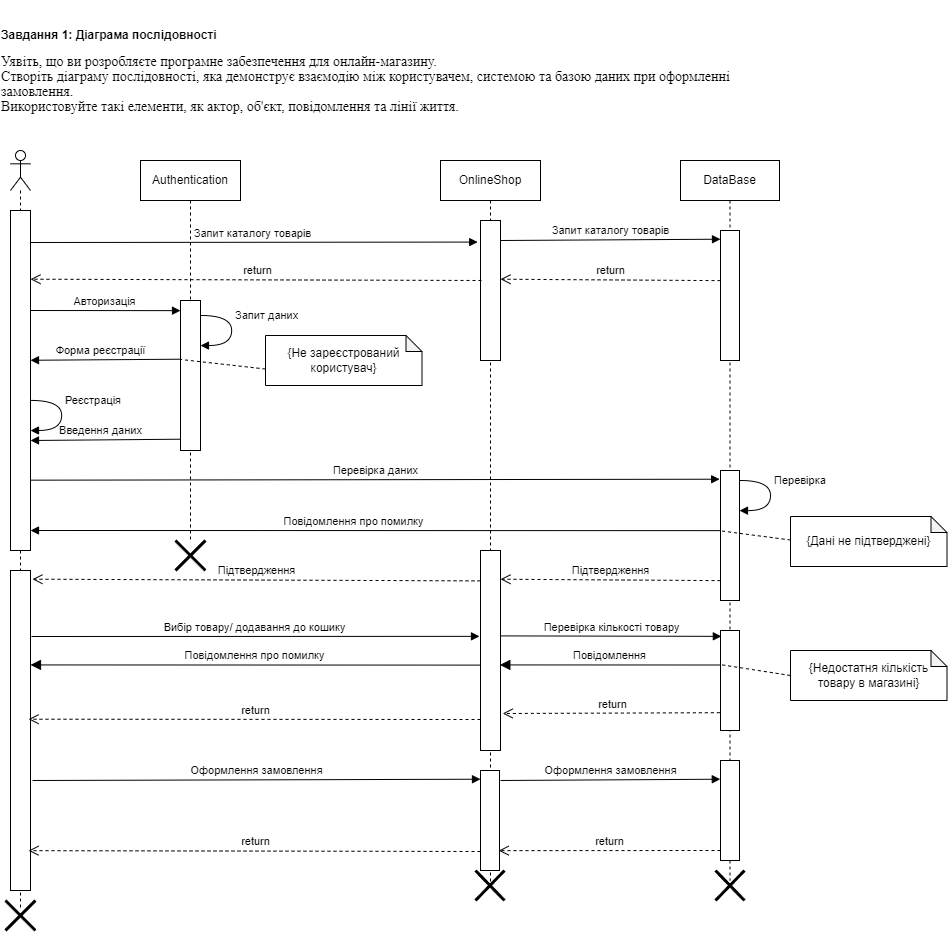

The diagram above was exported from draw.io. Its source (the exported page's mxGraphModel, read from the mxfile embedded in the PNG):
<mxGraphModel dx="3000" dy="3907" grid="1" gridSize="10" guides="1" tooltips="1" connect="1" arrows="1" fold="1" page="1" pageScale="1" pageWidth="827" pageHeight="1169" math="0" shadow="0">
  <root>
    <mxCell id="0" />
    <mxCell id="1" parent="0" />
    <mxCell id="5EjQ7FM4CPLnLIh5XBtW-2" value="&lt;p style=&quot;text-align: left;&quot; class=&quot;MsoNormal&quot;&gt;&lt;b&gt;Завдання 1: Діаграма послідовності&lt;/b&gt;&lt;/p&gt;&lt;span style=&quot;font-size: 14px; line-height: 107%; font-family: &amp;quot;Times New Roman&amp;quot;, &amp;quot;serif&amp;quot;;&quot;&gt;&lt;div style=&quot;text-align: left;&quot;&gt;&lt;span style=&quot;background-color: initial;&quot;&gt;Уявіть, що ви&amp;nbsp;&lt;/span&gt;&lt;span style=&quot;background-color: initial;&quot;&gt;розробляєте програмне забезпечення для онлайн-магазину.&amp;nbsp;&lt;/span&gt;&lt;/div&gt;&lt;div style=&quot;text-align: left;&quot;&gt;&lt;span style=&quot;background-color: initial;&quot;&gt;Створіть діаграму&amp;nbsp;&lt;/span&gt;&lt;span style=&quot;background-color: initial;&quot;&gt;послідовності, яка демонструє взаємодію між користувачем, системою та базою&amp;nbsp;&lt;/span&gt;&lt;span style=&quot;background-color: initial;&quot;&gt;даних при оформленні замовлення.&amp;nbsp;&lt;/span&gt;&lt;/div&gt;&lt;div style=&quot;text-align: left;&quot;&gt;&lt;span style=&quot;background-color: initial;&quot;&gt;Використовуйте такі елементи, як актор,&amp;nbsp;&lt;/span&gt;&lt;span style=&quot;background-color: initial;&quot;&gt;об'єкт, повідомлення та лінії життя.&lt;/span&gt;&lt;/div&gt;&lt;/span&gt;" style="text;html=1;strokeColor=none;fillColor=none;align=center;verticalAlign=middle;whiteSpace=wrap;rounded=0;" vertex="1" parent="1">
      <mxGeometry x="20" y="-2320" width="800" height="130" as="geometry" />
    </mxCell>
    <mxCell id="5EjQ7FM4CPLnLIh5XBtW-4" value="OnlineShop" style="shape=umlLifeline;perimeter=lifelinePerimeter;whiteSpace=wrap;html=1;container=1;dropTarget=0;collapsible=0;recursiveResize=0;outlineConnect=0;portConstraint=eastwest;newEdgeStyle={&quot;edgeStyle&quot;:&quot;elbowEdgeStyle&quot;,&quot;elbow&quot;:&quot;vertical&quot;,&quot;curved&quot;:0,&quot;rounded&quot;:0};" vertex="1" parent="1">
      <mxGeometry x="460" y="-2160" width="100" height="730" as="geometry" />
    </mxCell>
    <mxCell id="5EjQ7FM4CPLnLIh5XBtW-91" value="" style="shape=umlDestroy;whiteSpace=wrap;html=1;strokeWidth=3;targetShapes=umlLifeline;" vertex="1" parent="5EjQ7FM4CPLnLIh5XBtW-4">
      <mxGeometry x="35" y="710" width="29" height="30" as="geometry" />
    </mxCell>
    <mxCell id="5EjQ7FM4CPLnLIh5XBtW-7" value="" style="shape=umlLifeline;perimeter=lifelinePerimeter;whiteSpace=wrap;html=1;container=1;dropTarget=0;collapsible=0;recursiveResize=0;outlineConnect=0;portConstraint=eastwest;newEdgeStyle={&quot;edgeStyle&quot;:&quot;elbowEdgeStyle&quot;,&quot;elbow&quot;:&quot;vertical&quot;,&quot;curved&quot;:0,&quot;rounded&quot;:0};participant=umlActor;" vertex="1" parent="1">
      <mxGeometry x="30" y="-2170" width="20" height="760" as="geometry" />
    </mxCell>
    <mxCell id="5EjQ7FM4CPLnLIh5XBtW-8" value="" style="rounded=0;whiteSpace=wrap;html=1;" vertex="1" parent="1">
      <mxGeometry x="30" y="-2110" width="20" height="340" as="geometry" />
    </mxCell>
    <mxCell id="5EjQ7FM4CPLnLIh5XBtW-9" value="" style="shape=umlDestroy;whiteSpace=wrap;html=1;strokeWidth=3;targetShapes=umlLifeline;" vertex="1" parent="1">
      <mxGeometry x="25" y="-1420" width="30" height="30" as="geometry" />
    </mxCell>
    <mxCell id="5EjQ7FM4CPLnLIh5XBtW-11" value="" style="rounded=0;whiteSpace=wrap;html=1;" vertex="1" parent="1">
      <mxGeometry x="500" y="-2100" width="20" height="140" as="geometry" />
    </mxCell>
    <mxCell id="5EjQ7FM4CPLnLIh5XBtW-15" value="" style="shape=umlDestroy;whiteSpace=wrap;html=1;strokeWidth=3;targetShapes=umlLifeline;" vertex="1" parent="1">
      <mxGeometry x="195" y="-1780" width="30" height="30" as="geometry" />
    </mxCell>
    <mxCell id="5EjQ7FM4CPLnLIh5XBtW-16" value="" style="shape=umlDestroy;whiteSpace=wrap;html=1;strokeWidth=3;targetShapes=umlLifeline;" vertex="1" parent="1">
      <mxGeometry x="735" y="-1450" width="29" height="30" as="geometry" />
    </mxCell>
    <mxCell id="5EjQ7FM4CPLnLIh5XBtW-5" value="DataBase" style="shape=umlLifeline;perimeter=lifelinePerimeter;whiteSpace=wrap;html=1;container=1;dropTarget=0;collapsible=0;recursiveResize=0;outlineConnect=0;portConstraint=eastwest;newEdgeStyle={&quot;edgeStyle&quot;:&quot;elbowEdgeStyle&quot;,&quot;elbow&quot;:&quot;vertical&quot;,&quot;curved&quot;:0,&quot;rounded&quot;:0};" vertex="1" parent="1">
      <mxGeometry x="700" y="-2160" width="99" height="720" as="geometry" />
    </mxCell>
    <mxCell id="5EjQ7FM4CPLnLIh5XBtW-12" value="" style="rounded=0;whiteSpace=wrap;html=1;" vertex="1" parent="1">
      <mxGeometry x="740" y="-2090" width="19" height="130" as="geometry" />
    </mxCell>
    <mxCell id="5EjQ7FM4CPLnLIh5XBtW-22" value="Перевірка" style="html=1;align=left;spacingLeft=2;endArrow=block;rounded=0;edgeStyle=orthogonalEdgeStyle;curved=1;rounded=0;entryX=1;entryY=0.263;entryDx=0;entryDy=0;entryPerimeter=0;" edge="1" parent="1">
      <mxGeometry x="-0.3268" relative="1" as="geometry">
        <mxPoint x="759" y="-1840" as="sourcePoint" />
        <Array as="points">
          <mxPoint x="790" y="-1840" />
          <mxPoint x="790" y="-1810" />
        </Array>
        <mxPoint x="759" y="-1809.8933333333334" as="targetPoint" />
        <mxPoint as="offset" />
      </mxGeometry>
    </mxCell>
    <mxCell id="5EjQ7FM4CPLnLIh5XBtW-35" value="Запит каталогу товарів" style="html=1;verticalAlign=bottom;endArrow=block;edgeStyle=elbowEdgeStyle;elbow=vertical;curved=0;rounded=0;" edge="1" parent="1" target="5EjQ7FM4CPLnLIh5XBtW-12">
      <mxGeometry width="80" relative="1" as="geometry">
        <mxPoint x="520" y="-2080" as="sourcePoint" />
        <mxPoint x="739" y="-2082" as="targetPoint" />
      </mxGeometry>
    </mxCell>
    <mxCell id="5EjQ7FM4CPLnLIh5XBtW-36" value="return" style="html=1;verticalAlign=bottom;endArrow=open;dashed=1;endSize=8;edgeStyle=elbowEdgeStyle;elbow=vertical;curved=0;rounded=0;" edge="1" parent="1">
      <mxGeometry relative="1" as="geometry">
        <mxPoint x="740" y="-2039.87" as="sourcePoint" />
        <mxPoint x="520" y="-2039.92" as="targetPoint" />
      </mxGeometry>
    </mxCell>
    <mxCell id="5EjQ7FM4CPLnLIh5XBtW-37" value="return" style="html=1;verticalAlign=bottom;endArrow=open;dashed=1;endSize=8;edgeStyle=elbowEdgeStyle;elbow=vertical;curved=0;rounded=0;" edge="1" parent="1" target="5EjQ7FM4CPLnLIh5XBtW-8">
      <mxGeometry relative="1" as="geometry">
        <mxPoint x="501" y="-2040" as="sourcePoint" />
        <mxPoint x="285" y="-2039.05" as="targetPoint" />
      </mxGeometry>
    </mxCell>
    <mxCell id="5EjQ7FM4CPLnLIh5XBtW-39" value="Вибір товару/ додавання до кошику" style="html=1;verticalAlign=bottom;endArrow=block;edgeStyle=elbowEdgeStyle;elbow=vertical;curved=0;rounded=0;entryX=-0.05;entryY=0.428;entryDx=0;entryDy=0;entryPerimeter=0;" edge="1" parent="1" target="5EjQ7FM4CPLnLIh5XBtW-47">
      <mxGeometry width="80" relative="1" as="geometry">
        <mxPoint x="51" y="-1684" as="sourcePoint" />
        <mxPoint x="460" y="-1686" as="targetPoint" />
      </mxGeometry>
    </mxCell>
    <mxCell id="5EjQ7FM4CPLnLIh5XBtW-41" value="" style="rounded=0;whiteSpace=wrap;html=1;" vertex="1" parent="1">
      <mxGeometry x="740" y="-1850" width="19" height="130" as="geometry" />
    </mxCell>
    <mxCell id="5EjQ7FM4CPLnLIh5XBtW-43" value="return" style="html=1;verticalAlign=bottom;endArrow=open;dashed=1;endSize=8;edgeStyle=elbowEdgeStyle;elbow=vertical;curved=0;rounded=0;entryX=1.107;entryY=0.815;entryDx=0;entryDy=0;entryPerimeter=0;exitX=-0.035;exitY=0.822;exitDx=0;exitDy=0;exitPerimeter=0;" edge="1" parent="1" source="5EjQ7FM4CPLnLIh5XBtW-77" target="5EjQ7FM4CPLnLIh5XBtW-47">
      <mxGeometry relative="1" as="geometry">
        <mxPoint x="740" y="-1609.57" as="sourcePoint" />
        <mxPoint x="319" y="-1610" as="targetPoint" />
      </mxGeometry>
    </mxCell>
    <mxCell id="5EjQ7FM4CPLnLIh5XBtW-47" value="" style="rounded=0;whiteSpace=wrap;html=1;" vertex="1" parent="1">
      <mxGeometry x="500" y="-1770" width="20" height="200" as="geometry" />
    </mxCell>
    <mxCell id="5EjQ7FM4CPLnLIh5XBtW-57" value="Authentication" style="shape=umlLifeline;perimeter=lifelinePerimeter;whiteSpace=wrap;html=1;container=1;dropTarget=0;collapsible=0;recursiveResize=0;outlineConnect=0;portConstraint=eastwest;newEdgeStyle={&quot;edgeStyle&quot;:&quot;elbowEdgeStyle&quot;,&quot;elbow&quot;:&quot;vertical&quot;,&quot;curved&quot;:0,&quot;rounded&quot;:0};" vertex="1" parent="1">
      <mxGeometry x="160" y="-2160" width="100" height="380" as="geometry" />
    </mxCell>
    <mxCell id="5EjQ7FM4CPLnLIh5XBtW-58" value="Запит каталогу товарів" style="html=1;verticalAlign=bottom;endArrow=block;edgeStyle=elbowEdgeStyle;elbow=vertical;curved=0;rounded=0;entryX=-0.14;entryY=0.156;entryDx=0;entryDy=0;entryPerimeter=0;" edge="1" parent="1" target="5EjQ7FM4CPLnLIh5XBtW-11">
      <mxGeometry width="80" relative="1" as="geometry">
        <mxPoint x="50" y="-2078" as="sourcePoint" />
        <mxPoint x="270" y="-2080" as="targetPoint" />
      </mxGeometry>
    </mxCell>
    <mxCell id="5EjQ7FM4CPLnLIh5XBtW-59" value="" style="rounded=0;whiteSpace=wrap;html=1;" vertex="1" parent="1">
      <mxGeometry x="200" y="-2020" width="20" height="150" as="geometry" />
    </mxCell>
    <mxCell id="5EjQ7FM4CPLnLIh5XBtW-60" value="Авторизація" style="html=1;verticalAlign=bottom;endArrow=block;edgeStyle=elbowEdgeStyle;elbow=vertical;curved=0;rounded=0;" edge="1" parent="1">
      <mxGeometry width="80" relative="1" as="geometry">
        <mxPoint x="50" y="-2010" as="sourcePoint" />
        <mxPoint x="200" y="-2010" as="targetPoint" />
      </mxGeometry>
    </mxCell>
    <mxCell id="5EjQ7FM4CPLnLIh5XBtW-63" value="Запит даних" style="html=1;align=left;spacingLeft=2;endArrow=block;rounded=0;edgeStyle=orthogonalEdgeStyle;curved=1;rounded=0;entryX=1;entryY=0.263;entryDx=0;entryDy=0;entryPerimeter=0;" edge="1" parent="1">
      <mxGeometry x="-0.3268" relative="1" as="geometry">
        <mxPoint x="220" y="-2005.04" as="sourcePoint" />
        <Array as="points">
          <mxPoint x="251" y="-2005.04" />
          <mxPoint x="251" y="-1975.04" />
        </Array>
        <mxPoint x="220" y="-1974.9333333333334" as="targetPoint" />
        <mxPoint as="offset" />
      </mxGeometry>
    </mxCell>
    <mxCell id="5EjQ7FM4CPLnLIh5XBtW-65" value="{Не зареєстрований користувач}" style="shape=note;whiteSpace=wrap;html=1;backgroundOutline=1;darkOpacity=0.05;size=16;" vertex="1" parent="1">
      <mxGeometry x="285" y="-1985" width="156.5" height="50" as="geometry" />
    </mxCell>
    <mxCell id="5EjQ7FM4CPLnLIh5XBtW-66" value="Реєстрація" style="html=1;align=left;spacingLeft=2;endArrow=block;rounded=0;edgeStyle=orthogonalEdgeStyle;curved=1;rounded=0;entryX=1;entryY=0.263;entryDx=0;entryDy=0;entryPerimeter=0;" edge="1" parent="1">
      <mxGeometry x="-0.3268" relative="1" as="geometry">
        <mxPoint x="50" y="-1920.07" as="sourcePoint" />
        <Array as="points">
          <mxPoint x="81" y="-1920.07" />
          <mxPoint x="81" y="-1890.07" />
        </Array>
        <mxPoint x="50" y="-1889.9633333333334" as="targetPoint" />
        <mxPoint as="offset" />
      </mxGeometry>
    </mxCell>
    <mxCell id="5EjQ7FM4CPLnLIh5XBtW-67" value="Форма реєстрації" style="html=1;verticalAlign=bottom;endArrow=none;edgeStyle=elbowEdgeStyle;elbow=vertical;curved=0;rounded=0;endFill=0;startArrow=block;startFill=1;" edge="1" parent="1">
      <mxGeometry x="-0.0665" width="80" relative="1" as="geometry">
        <mxPoint x="50" y="-1960.23" as="sourcePoint" />
        <mxPoint x="200" y="-1960.23" as="targetPoint" />
        <mxPoint as="offset" />
      </mxGeometry>
    </mxCell>
    <mxCell id="5EjQ7FM4CPLnLIh5XBtW-68" value="" style="rounded=0;orthogonalLoop=1;jettySize=auto;html=1;entryX=0;entryY=0.393;entryDx=0;entryDy=0;dashed=1;endArrow=none;endFill=0;entryPerimeter=0;" edge="1" parent="1" target="5EjQ7FM4CPLnLIh5XBtW-59">
      <mxGeometry relative="1" as="geometry">
        <mxPoint x="285" y="-1951.5" as="sourcePoint" />
        <mxPoint x="143" y="-2028.5" as="targetPoint" />
      </mxGeometry>
    </mxCell>
    <mxCell id="5EjQ7FM4CPLnLIh5XBtW-69" value="Введення даних" style="html=1;verticalAlign=bottom;endArrow=none;edgeStyle=elbowEdgeStyle;elbow=vertical;curved=0;rounded=0;endFill=0;startArrow=block;startFill=1;" edge="1" parent="1">
      <mxGeometry x="-0.0665" width="80" relative="1" as="geometry">
        <mxPoint x="50" y="-1880" as="sourcePoint" />
        <mxPoint x="200" y="-1880" as="targetPoint" />
        <mxPoint as="offset" />
      </mxGeometry>
    </mxCell>
    <mxCell id="5EjQ7FM4CPLnLIh5XBtW-70" value="Перевірка даних" style="html=1;verticalAlign=bottom;endArrow=block;edgeStyle=elbowEdgeStyle;elbow=vertical;curved=0;rounded=0;entryX=-0.045;entryY=0.072;entryDx=0;entryDy=0;entryPerimeter=0;" edge="1" parent="1" target="5EjQ7FM4CPLnLIh5XBtW-41">
      <mxGeometry width="80" relative="1" as="geometry">
        <mxPoint x="50" y="-1840.33" as="sourcePoint" />
        <mxPoint x="730" y="-1840" as="targetPoint" />
      </mxGeometry>
    </mxCell>
    <mxCell id="5EjQ7FM4CPLnLIh5XBtW-71" value="{Дані не підтверджені}" style="shape=note;whiteSpace=wrap;html=1;backgroundOutline=1;darkOpacity=0.05;size=16;" vertex="1" parent="1">
      <mxGeometry x="810" y="-1804" width="156.5" height="50" as="geometry" />
    </mxCell>
    <mxCell id="5EjQ7FM4CPLnLIh5XBtW-72" value="Повідомлення про помилку" style="html=1;verticalAlign=bottom;endArrow=none;edgeStyle=elbowEdgeStyle;elbow=vertical;curved=0;rounded=0;endFill=0;startArrow=block;startFill=1;" edge="1" parent="1">
      <mxGeometry x="-0.0665" width="80" relative="1" as="geometry">
        <mxPoint x="50" y="-1790" as="sourcePoint" />
        <mxPoint x="740" y="-1789.54" as="targetPoint" />
        <mxPoint as="offset" />
      </mxGeometry>
    </mxCell>
    <mxCell id="5EjQ7FM4CPLnLIh5XBtW-73" value="" style="rounded=0;orthogonalLoop=1;jettySize=auto;html=1;entryX=-0.002;entryY=0.464;entryDx=0;entryDy=0;dashed=1;endArrow=none;endFill=0;entryPerimeter=0;" edge="1" parent="1" target="5EjQ7FM4CPLnLIh5XBtW-41">
      <mxGeometry relative="1" as="geometry">
        <mxPoint x="810" y="-1780.5" as="sourcePoint" />
        <mxPoint x="725" y="-1790" as="targetPoint" />
      </mxGeometry>
    </mxCell>
    <mxCell id="5EjQ7FM4CPLnLIh5XBtW-74" value="Підтвердження" style="html=1;verticalAlign=bottom;endArrow=open;dashed=1;endSize=8;edgeStyle=elbowEdgeStyle;elbow=vertical;curved=0;rounded=0;" edge="1" parent="1">
      <mxGeometry relative="1" as="geometry">
        <mxPoint x="740" y="-1739.87" as="sourcePoint" />
        <mxPoint x="520" y="-1739.92" as="targetPoint" />
      </mxGeometry>
    </mxCell>
    <mxCell id="5EjQ7FM4CPLnLIh5XBtW-75" value="Підтвердження" style="html=1;verticalAlign=bottom;endArrow=open;dashed=1;endSize=8;edgeStyle=elbowEdgeStyle;elbow=vertical;curved=0;rounded=0;entryX=1.096;entryY=0.03;entryDx=0;entryDy=0;entryPerimeter=0;" edge="1" parent="1" target="5EjQ7FM4CPLnLIh5XBtW-76">
      <mxGeometry relative="1" as="geometry">
        <mxPoint x="500" y="-1739.62" as="sourcePoint" />
        <mxPoint x="280" y="-1739.67" as="targetPoint" />
      </mxGeometry>
    </mxCell>
    <mxCell id="5EjQ7FM4CPLnLIh5XBtW-76" value="" style="rounded=0;whiteSpace=wrap;html=1;" vertex="1" parent="1">
      <mxGeometry x="30" y="-1750" width="20" height="320" as="geometry" />
    </mxCell>
    <mxCell id="5EjQ7FM4CPLnLIh5XBtW-77" value="" style="rounded=0;whiteSpace=wrap;html=1;" vertex="1" parent="1">
      <mxGeometry x="740" y="-1690" width="19" height="100" as="geometry" />
    </mxCell>
    <mxCell id="5EjQ7FM4CPLnLIh5XBtW-78" value="Перевірка кількості товару" style="html=1;verticalAlign=bottom;endArrow=block;edgeStyle=elbowEdgeStyle;elbow=vertical;curved=0;rounded=0;exitX=1.002;exitY=0.427;exitDx=0;exitDy=0;exitPerimeter=0;entryX=0.044;entryY=0.047;entryDx=0;entryDy=0;entryPerimeter=0;" edge="1" parent="1" source="5EjQ7FM4CPLnLIh5XBtW-47" target="5EjQ7FM4CPLnLIh5XBtW-77">
      <mxGeometry width="80" relative="1" as="geometry">
        <mxPoint x="620" y="-1670.5" as="sourcePoint" />
        <mxPoint x="650" y="-1690" as="targetPoint" />
      </mxGeometry>
    </mxCell>
    <mxCell id="5EjQ7FM4CPLnLIh5XBtW-80" value="{Недостатня кількість товару в магазині}" style="shape=note;whiteSpace=wrap;html=1;backgroundOutline=1;darkOpacity=0.05;size=16;" vertex="1" parent="1">
      <mxGeometry x="810" y="-1670" width="156.5" height="50" as="geometry" />
    </mxCell>
    <mxCell id="5EjQ7FM4CPLnLIh5XBtW-81" value="" style="rounded=0;orthogonalLoop=1;jettySize=auto;html=1;entryX=-0.021;entryY=0.341;entryDx=0;entryDy=0;dashed=1;endArrow=none;endFill=0;entryPerimeter=0;exitX=0;exitY=0.5;exitDx=0;exitDy=0;exitPerimeter=0;" edge="1" parent="1" source="5EjQ7FM4CPLnLIh5XBtW-80" target="5EjQ7FM4CPLnLIh5XBtW-77">
      <mxGeometry relative="1" as="geometry">
        <mxPoint x="829" y="-1636.5" as="sourcePoint" />
        <mxPoint x="759" y="-1646" as="targetPoint" />
      </mxGeometry>
    </mxCell>
    <mxCell id="5EjQ7FM4CPLnLIh5XBtW-82" value="Повідомлення" style="html=1;verticalAlign=bottom;endArrow=block;endSize=8;edgeStyle=elbowEdgeStyle;elbow=vertical;curved=0;rounded=0;exitX=0.007;exitY=0.345;exitDx=0;exitDy=0;exitPerimeter=0;entryX=0.967;entryY=0.568;entryDx=0;entryDy=0;entryPerimeter=0;endFill=1;" edge="1" parent="1" source="5EjQ7FM4CPLnLIh5XBtW-77" target="5EjQ7FM4CPLnLIh5XBtW-47">
      <mxGeometry relative="1" as="geometry">
        <mxPoint x="696" y="-1645.02" as="sourcePoint" />
        <mxPoint x="520" y="-1640" as="targetPoint" />
      </mxGeometry>
    </mxCell>
    <mxCell id="5EjQ7FM4CPLnLIh5XBtW-83" value="Повідомлення про помилку" style="html=1;verticalAlign=bottom;endArrow=block;endSize=8;edgeStyle=elbowEdgeStyle;elbow=vertical;curved=0;rounded=0;exitX=-0.004;exitY=0.573;exitDx=0;exitDy=0;exitPerimeter=0;endFill=1;" edge="1" parent="1" source="5EjQ7FM4CPLnLIh5XBtW-47">
      <mxGeometry relative="1" as="geometry">
        <mxPoint x="490" y="-1659.5" as="sourcePoint" />
        <mxPoint x="50" y="-1655" as="targetPoint" />
      </mxGeometry>
    </mxCell>
    <mxCell id="5EjQ7FM4CPLnLIh5XBtW-84" value="return" style="html=1;verticalAlign=bottom;endArrow=open;dashed=1;endSize=8;edgeStyle=elbowEdgeStyle;elbow=vertical;curved=0;rounded=0;exitX=-0.035;exitY=0.822;exitDx=0;exitDy=0;exitPerimeter=0;entryX=0.904;entryY=0.462;entryDx=0;entryDy=0;entryPerimeter=0;" edge="1" parent="1" target="5EjQ7FM4CPLnLIh5XBtW-76">
      <mxGeometry relative="1" as="geometry">
        <mxPoint x="500" y="-1601" as="sourcePoint" />
        <mxPoint x="53" y="-1597" as="targetPoint" />
      </mxGeometry>
    </mxCell>
    <mxCell id="5EjQ7FM4CPLnLIh5XBtW-85" value="Оформлення замовлення" style="html=1;verticalAlign=bottom;endArrow=block;edgeStyle=elbowEdgeStyle;elbow=vertical;curved=0;rounded=0;entryX=-0.05;entryY=0.428;entryDx=0;entryDy=0;entryPerimeter=0;" edge="1" parent="1">
      <mxGeometry width="80" relative="1" as="geometry">
        <mxPoint x="52" y="-1540" as="sourcePoint" />
        <mxPoint x="500" y="-1540" as="targetPoint" />
      </mxGeometry>
    </mxCell>
    <mxCell id="5EjQ7FM4CPLnLIh5XBtW-86" value="Оформлення замовлення" style="html=1;verticalAlign=bottom;endArrow=block;edgeStyle=elbowEdgeStyle;elbow=vertical;curved=0;rounded=0;entryX=-0.011;entryY=0.192;entryDx=0;entryDy=0;entryPerimeter=0;" edge="1" parent="1" target="5EjQ7FM4CPLnLIh5XBtW-87">
      <mxGeometry width="80" relative="1" as="geometry">
        <mxPoint x="520" y="-1540" as="sourcePoint" />
        <mxPoint x="730" y="-1540" as="targetPoint" />
      </mxGeometry>
    </mxCell>
    <mxCell id="5EjQ7FM4CPLnLIh5XBtW-87" value="" style="rounded=0;whiteSpace=wrap;html=1;" vertex="1" parent="1">
      <mxGeometry x="740" y="-1560" width="19" height="100" as="geometry" />
    </mxCell>
    <mxCell id="5EjQ7FM4CPLnLIh5XBtW-88" value="" style="rounded=0;whiteSpace=wrap;html=1;" vertex="1" parent="1">
      <mxGeometry x="500" y="-1550" width="19" height="100" as="geometry" />
    </mxCell>
    <mxCell id="5EjQ7FM4CPLnLIh5XBtW-89" value="return" style="html=1;verticalAlign=bottom;endArrow=open;dashed=1;endSize=8;edgeStyle=elbowEdgeStyle;elbow=vertical;curved=0;rounded=0;entryX=0.958;entryY=0.812;entryDx=0;entryDy=0;entryPerimeter=0;exitX=-0.035;exitY=0.822;exitDx=0;exitDy=0;exitPerimeter=0;" edge="1" parent="1" target="5EjQ7FM4CPLnLIh5XBtW-88">
      <mxGeometry relative="1" as="geometry">
        <mxPoint x="740" y="-1470" as="sourcePoint" />
        <mxPoint x="523" y="-1469" as="targetPoint" />
      </mxGeometry>
    </mxCell>
    <mxCell id="5EjQ7FM4CPLnLIh5XBtW-90" value="return" style="html=1;verticalAlign=bottom;endArrow=open;dashed=1;endSize=8;edgeStyle=elbowEdgeStyle;elbow=vertical;curved=0;rounded=0;exitX=-0.035;exitY=0.822;exitDx=0;exitDy=0;exitPerimeter=0;entryX=0.904;entryY=0.462;entryDx=0;entryDy=0;entryPerimeter=0;" edge="1" parent="1">
      <mxGeometry relative="1" as="geometry">
        <mxPoint x="500" y="-1469" as="sourcePoint" />
        <mxPoint x="48" y="-1470" as="targetPoint" />
      </mxGeometry>
    </mxCell>
  </root>
</mxGraphModel>